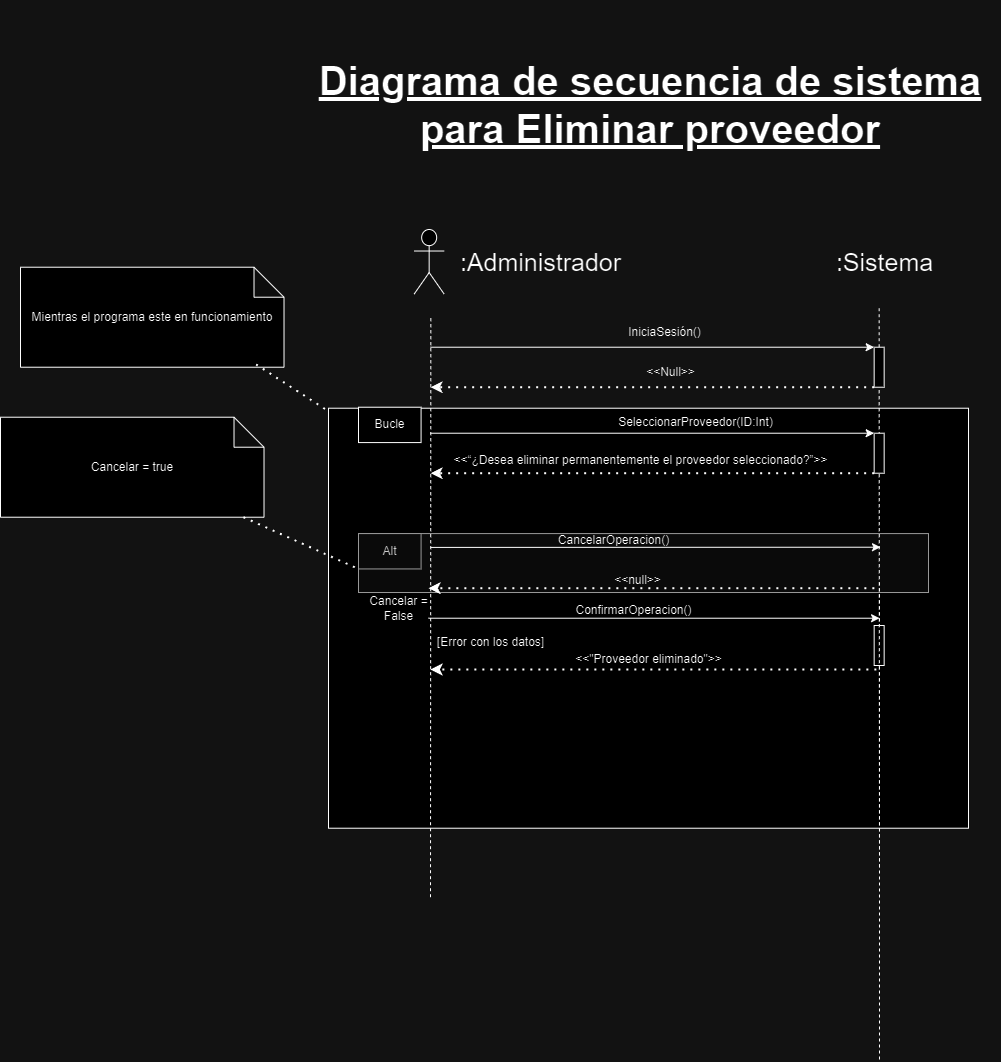

The diagram above was exported from draw.io. Its source (the exported page's mxGraphModel, read from the mxfile embedded in the PNG):
<mxGraphModel dx="2511" dy="-123" grid="1" gridSize="10" guides="1" tooltips="1" connect="1" arrows="1" fold="1" page="1" pageScale="1" pageWidth="827" pageHeight="1169" math="0" shadow="0">
  <root>
    <mxCell id="0" />
    <mxCell id="1" parent="0" />
    <mxCell id="OuoLSNw1wwW3att1Smvi-260" value=" " style="group" connectable="0" vertex="1" parent="1">
      <mxGeometry x="2628" y="3878.72" width="610" height="330" as="geometry" />
    </mxCell>
    <mxCell id="OuoLSNw1wwW3att1Smvi-261" value="" style="rounded=0;whiteSpace=wrap;html=1;" vertex="1" parent="OuoLSNw1wwW3att1Smvi-260">
      <mxGeometry x="-30" y="-90" width="640" height="420" as="geometry" />
    </mxCell>
    <mxCell id="OuoLSNw1wwW3att1Smvi-262" value="" style="rounded=0;whiteSpace=wrap;html=1;fillColor=#f5f5f5;fontColor=#333333;strokeColor=#666666;" vertex="1" parent="OuoLSNw1wwW3att1Smvi-260">
      <mxGeometry y="35.357142857142854" width="570" height="58.92857142857143" as="geometry" />
    </mxCell>
    <mxCell id="OuoLSNw1wwW3att1Smvi-263" value="" style="endArrow=classic;html=1;rounded=0;entryX=0;entryY=0;entryDx=0;entryDy=0;" edge="1" parent="OuoLSNw1wwW3att1Smvi-260">
      <mxGeometry width="50" height="50" relative="1" as="geometry">
        <mxPoint x="70.0010909090909" y="119.99857142857141" as="sourcePoint" />
        <mxPoint x="521.0800000000003" y="119.99857142857141" as="targetPoint" />
      </mxGeometry>
    </mxCell>
    <mxCell id="OuoLSNw1wwW3att1Smvi-264" value="Alt" style="rounded=0;whiteSpace=wrap;html=1;fillColor=#f5f5f5;fontColor=#333333;strokeColor=#666666;" vertex="1" parent="OuoLSNw1wwW3att1Smvi-260">
      <mxGeometry y="35.357142857142854" width="62.58109090909091" height="35.357142857142854" as="geometry" />
    </mxCell>
    <mxCell id="OuoLSNw1wwW3att1Smvi-265" value="CancelarOperacion()" style="text;html=1;align=center;verticalAlign=middle;resizable=0;points=[];autosize=1;strokeColor=none;fillColor=none;" vertex="1" parent="OuoLSNw1wwW3att1Smvi-260">
      <mxGeometry x="190" y="27" width="130" height="30" as="geometry" />
    </mxCell>
    <mxCell id="OuoLSNw1wwW3att1Smvi-266" value="" style="endArrow=classic;dashed=1;html=1;dashPattern=1 3;strokeWidth=2;rounded=0;endFill=1;exitX=0;exitY=1;exitDx=0;exitDy=0;" edge="1" parent="OuoLSNw1wwW3att1Smvi-260">
      <mxGeometry width="50" height="50" relative="1" as="geometry">
        <mxPoint x="515.8600000000006" y="89.99571428571426" as="sourcePoint" />
        <mxPoint x="69.99618181818187" y="89.99571428571426" as="targetPoint" />
      </mxGeometry>
    </mxCell>
    <mxCell id="OuoLSNw1wwW3att1Smvi-267" value="&amp;lt;&amp;lt;null&amp;gt;&amp;gt;" style="text;html=1;align=center;verticalAlign=middle;resizable=0;points=[];autosize=1;strokeColor=none;fillColor=none;" vertex="1" parent="OuoLSNw1wwW3att1Smvi-260">
      <mxGeometry x="244" y="67" width="70" height="30" as="geometry" />
    </mxCell>
    <mxCell id="OuoLSNw1wwW3att1Smvi-268" value="Cancelar =&lt;div&gt;False&lt;/div&gt;" style="text;html=1;align=center;verticalAlign=middle;resizable=0;points=[];autosize=1;strokeColor=none;fillColor=none;" vertex="1" parent="OuoLSNw1wwW3att1Smvi-260">
      <mxGeometry y="90" width="80" height="40" as="geometry" />
    </mxCell>
    <mxCell id="OuoLSNw1wwW3att1Smvi-269" value="ConfirmarOperacion()" style="text;html=1;align=center;verticalAlign=middle;resizable=0;points=[];autosize=1;strokeColor=none;fillColor=none;" vertex="1" parent="OuoLSNw1wwW3att1Smvi-260">
      <mxGeometry x="205.0036363636364" y="97.07142857142858" width="140" height="30" as="geometry" />
    </mxCell>
    <mxCell id="OuoLSNw1wwW3att1Smvi-270" value="&amp;lt;&amp;lt;&quot;Proveedor eliminado&quot;&amp;gt;&amp;gt;" style="text;html=1;align=center;verticalAlign=middle;resizable=0;points=[];autosize=1;strokeColor=none;fillColor=none;" vertex="1" parent="OuoLSNw1wwW3att1Smvi-260">
      <mxGeometry x="205" y="146.42857142857142" width="170" height="30" as="geometry" />
    </mxCell>
    <mxCell id="OuoLSNw1wwW3att1Smvi-271" value="" style="endArrow=classic;dashed=1;html=1;dashPattern=1 3;strokeWidth=2;rounded=0;endFill=1;exitX=0;exitY=1;exitDx=0;exitDy=0;" edge="1" parent="OuoLSNw1wwW3att1Smvi-260">
      <mxGeometry width="50" height="50" relative="1" as="geometry">
        <mxPoint x="517.8600000000004" y="171.2757142857143" as="sourcePoint" />
        <mxPoint x="71.99618181818182" y="171.2757142857143" as="targetPoint" />
      </mxGeometry>
    </mxCell>
    <mxCell id="OuoLSNw1wwW3att1Smvi-272" value="[Error con los datos]" style="text;html=1;align=center;verticalAlign=middle;resizable=0;points=[];autosize=1;strokeColor=none;fillColor=none;" vertex="1" parent="OuoLSNw1wwW3att1Smvi-260">
      <mxGeometry x="67" y="129" width="130" height="30" as="geometry" />
    </mxCell>
    <mxCell id="OuoLSNw1wwW3att1Smvi-273" value="" style="endArrow=none;html=1;rounded=0;dashed=1;entryX=0.5;entryY=1;entryDx=0;entryDy=0;fontSize=30;" edge="1" parent="OuoLSNw1wwW3att1Smvi-260">
      <mxGeometry width="50" height="50" relative="1" as="geometry">
        <mxPoint x="521" y="561.2800000000002" as="sourcePoint" />
        <mxPoint x="521" y="81.5600000000004" as="targetPoint" />
      </mxGeometry>
    </mxCell>
    <mxCell id="OuoLSNw1wwW3att1Smvi-274" value="" style="rounded=0;whiteSpace=wrap;html=1;" vertex="1" parent="OuoLSNw1wwW3att1Smvi-260">
      <mxGeometry x="515.6599999999999" y="127.2800000000002" width="10" height="40" as="geometry" />
    </mxCell>
    <mxCell id="OuoLSNw1wwW3att1Smvi-275" value="" style="shape=umlActor;verticalLabelPosition=bottom;verticalAlign=top;html=1;outlineConnect=0;fontSize=30;" vertex="1" parent="1">
      <mxGeometry x="2683.66" y="3610" width="30" height="64.57" as="geometry" />
    </mxCell>
    <mxCell id="OuoLSNw1wwW3att1Smvi-276" value="" style="endArrow=none;html=1;rounded=0;dashed=1;entryX=0.5;entryY=1;entryDx=0;entryDy=0;fontSize=30;" edge="1" parent="1" source="OuoLSNw1wwW3att1Smvi-281">
      <mxGeometry width="50" height="50" relative="1" as="geometry">
        <mxPoint x="3143.66" y="4407.72" as="sourcePoint" />
        <mxPoint x="3148.66" y="3685.72" as="targetPoint" />
      </mxGeometry>
    </mxCell>
    <mxCell id="OuoLSNw1wwW3att1Smvi-277" value="&lt;font style=&quot;font-size: 25px;&quot;&gt;:Sistema&lt;/font&gt;" style="text;html=1;align=center;verticalAlign=middle;resizable=0;points=[];autosize=1;strokeColor=none;fillColor=none;" vertex="1" parent="1">
      <mxGeometry x="3093.66" y="3622.29" width="120" height="40" as="geometry" />
    </mxCell>
    <mxCell id="OuoLSNw1wwW3att1Smvi-278" value="" style="endArrow=classic;html=1;rounded=0;entryX=0;entryY=0;entryDx=0;entryDy=0;" edge="1" parent="1" target="OuoLSNw1wwW3att1Smvi-281">
      <mxGeometry width="50" height="50" relative="1" as="geometry">
        <mxPoint x="2700" y="3727.72" as="sourcePoint" />
        <mxPoint x="3143.66" y="3727.72" as="targetPoint" />
      </mxGeometry>
    </mxCell>
    <mxCell id="OuoLSNw1wwW3att1Smvi-279" value="" style="endArrow=classic;dashed=1;html=1;dashPattern=1 3;strokeWidth=2;rounded=0;endFill=1;exitX=0;exitY=1;exitDx=0;exitDy=0;" edge="1" parent="1" source="OuoLSNw1wwW3att1Smvi-281">
      <mxGeometry width="50" height="50" relative="1" as="geometry">
        <mxPoint x="3133.66" y="3777.72" as="sourcePoint" />
        <mxPoint x="2700" y="3767.72" as="targetPoint" />
      </mxGeometry>
    </mxCell>
    <mxCell id="OuoLSNw1wwW3att1Smvi-280" value="" style="endArrow=none;html=1;rounded=0;dashed=1;entryX=0.5;entryY=1;entryDx=0;entryDy=0;fontSize=30;" edge="1" parent="1" target="OuoLSNw1wwW3att1Smvi-281">
      <mxGeometry width="50" height="50" relative="1" as="geometry">
        <mxPoint x="3149" y="4247.72" as="sourcePoint" />
        <mxPoint x="3148.66" y="3685.72" as="targetPoint" />
      </mxGeometry>
    </mxCell>
    <mxCell id="OuoLSNw1wwW3att1Smvi-281" value="" style="rounded=0;whiteSpace=wrap;html=1;" vertex="1" parent="1">
      <mxGeometry x="3143.66" y="3727.72" width="10" height="40" as="geometry" />
    </mxCell>
    <mxCell id="OuoLSNw1wwW3att1Smvi-282" value="&lt;font style=&quot;font-size: 25px;&quot;&gt;:Administrador&lt;/font&gt;" style="text;html=1;align=center;verticalAlign=middle;resizable=0;points=[];autosize=1;strokeColor=none;fillColor=none;" vertex="1" parent="1">
      <mxGeometry x="2720" y="3622.29" width="180" height="40" as="geometry" />
    </mxCell>
    <mxCell id="OuoLSNw1wwW3att1Smvi-283" value="IniciaSesión()" style="text;html=1;align=center;verticalAlign=middle;resizable=0;points=[];autosize=1;strokeColor=none;fillColor=none;" vertex="1" parent="1">
      <mxGeometry x="2883.66" y="3697.72" width="100" height="30" as="geometry" />
    </mxCell>
    <mxCell id="OuoLSNw1wwW3att1Smvi-284" value="" style="endArrow=classic;html=1;rounded=0;entryX=0;entryY=0;entryDx=0;entryDy=0;" edge="1" parent="1" target="OuoLSNw1wwW3att1Smvi-287">
      <mxGeometry width="50" height="50" relative="1" as="geometry">
        <mxPoint x="2700" y="3813.72" as="sourcePoint" />
        <mxPoint x="3138.66" y="3813.72" as="targetPoint" />
      </mxGeometry>
    </mxCell>
    <mxCell id="OuoLSNw1wwW3att1Smvi-285" value="SeleccionarProveedor(ID:Int)" style="text;html=1;align=center;verticalAlign=middle;resizable=0;points=[];autosize=1;strokeColor=none;fillColor=none;" vertex="1" parent="1">
      <mxGeometry x="2875" y="3787.72" width="180" height="30" as="geometry" />
    </mxCell>
    <mxCell id="OuoLSNw1wwW3att1Smvi-286" value="" style="endArrow=classic;dashed=1;html=1;dashPattern=1 3;strokeWidth=2;rounded=0;endFill=1;exitX=0;exitY=1;exitDx=0;exitDy=0;" edge="1" parent="1" source="OuoLSNw1wwW3att1Smvi-287">
      <mxGeometry width="50" height="50" relative="1" as="geometry">
        <mxPoint x="3128.66" y="3863.72" as="sourcePoint" />
        <mxPoint x="2700" y="3853.72" as="targetPoint" />
      </mxGeometry>
    </mxCell>
    <mxCell id="OuoLSNw1wwW3att1Smvi-287" value="" style="rounded=0;whiteSpace=wrap;html=1;" vertex="1" parent="1">
      <mxGeometry x="3143.66" y="3813.72" width="10" height="40" as="geometry" />
    </mxCell>
    <mxCell id="OuoLSNw1wwW3att1Smvi-288" value="" style="endArrow=none;html=1;rounded=0;dashed=1;entryX=0.5;entryY=1;entryDx=0;entryDy=0;fontSize=30;" edge="1" parent="1">
      <mxGeometry width="50" height="50" relative="1" as="geometry">
        <mxPoint x="2700" y="4277.72" as="sourcePoint" />
        <mxPoint x="2700.34" y="3697.72" as="targetPoint" />
      </mxGeometry>
    </mxCell>
    <mxCell id="OuoLSNw1wwW3att1Smvi-289" value="&amp;lt;&amp;lt;Null&amp;gt;&amp;gt;" style="text;html=1;align=center;verticalAlign=middle;resizable=0;points=[];autosize=1;strokeColor=none;fillColor=none;" vertex="1" parent="1">
      <mxGeometry x="2905" y="3737.72" width="70" height="30" as="geometry" />
    </mxCell>
    <mxCell id="OuoLSNw1wwW3att1Smvi-290" value="&amp;lt;&amp;lt;“¿Desea eliminar permanentemente el proveedor seleccionado?”&amp;gt;&amp;gt;" style="text;html=1;align=center;verticalAlign=middle;resizable=0;points=[];autosize=1;strokeColor=none;fillColor=none;" vertex="1" parent="1">
      <mxGeometry x="2710" y="3825.72" width="400" height="30" as="geometry" />
    </mxCell>
    <mxCell id="OuoLSNw1wwW3att1Smvi-291" value="" style="endArrow=classic;html=1;rounded=0;exitX=0;exitY=0.25;exitDx=0;exitDy=0;" edge="1" parent="1">
      <mxGeometry width="50" height="50" relative="1" as="geometry">
        <mxPoint x="2700" y="3927.916428571429" as="sourcePoint" />
        <mxPoint x="3150" y="3927.72" as="targetPoint" />
      </mxGeometry>
    </mxCell>
    <mxCell id="OuoLSNw1wwW3att1Smvi-292" value="Cancelar = true" style="shape=note;whiteSpace=wrap;html=1;backgroundOutline=1;darkOpacity=0.05;" vertex="1" parent="1">
      <mxGeometry x="2270" y="3797.72" width="263.51" height="100" as="geometry" />
    </mxCell>
    <mxCell id="OuoLSNw1wwW3att1Smvi-293" value="" style="endArrow=none;dashed=1;html=1;dashPattern=1 3;strokeWidth=2;rounded=0;entryX=0;entryY=1;entryDx=0;entryDy=0;" edge="1" parent="1" source="OuoLSNw1wwW3att1Smvi-292" target="OuoLSNw1wwW3att1Smvi-264">
      <mxGeometry width="50" height="50" relative="1" as="geometry">
        <mxPoint x="2539" y="4097.72" as="sourcePoint" />
        <mxPoint x="2810" y="4052.72" as="targetPoint" />
      </mxGeometry>
    </mxCell>
    <mxCell id="OuoLSNw1wwW3att1Smvi-294" value="Bucle" style="rounded=0;whiteSpace=wrap;html=1;" vertex="1" parent="1">
      <mxGeometry x="2628" y="3787.72" width="62.58109090909091" height="35.357142857142854" as="geometry" />
    </mxCell>
    <mxCell id="OuoLSNw1wwW3att1Smvi-295" value="Mientras el programa este en funcionamiento" style="shape=note;whiteSpace=wrap;html=1;backgroundOutline=1;darkOpacity=0.05;" vertex="1" parent="1">
      <mxGeometry x="2290" y="3647.72" width="263.51" height="100" as="geometry" />
    </mxCell>
    <mxCell id="OuoLSNw1wwW3att1Smvi-296" value="" style="endArrow=none;dashed=1;html=1;dashPattern=1 3;strokeWidth=2;rounded=0;exitX=0.894;exitY=0.972;exitDx=0;exitDy=0;exitPerimeter=0;" edge="1" parent="1" source="OuoLSNw1wwW3att1Smvi-295" target="OuoLSNw1wwW3att1Smvi-261">
      <mxGeometry width="50" height="50" relative="1" as="geometry">
        <mxPoint x="2510" y="3747.72" as="sourcePoint" />
        <mxPoint x="2625" y="3799.72" as="targetPoint" />
      </mxGeometry>
    </mxCell>
    <mxCell id="OuoLSNw1wwW3att1Smvi-297" value="Diagrama de secuencia de sistema&lt;div&gt;para Eliminar proveedor&lt;br&gt;&lt;/div&gt;" style="text;strokeColor=none;align=center;fillColor=none;html=1;verticalAlign=middle;whiteSpace=wrap;rounded=0;fontStyle=5;fontSize=40;" vertex="1" parent="1">
      <mxGeometry x="2570" y="3380" width="700" height="210" as="geometry" />
    </mxCell>
  </root>
</mxGraphModel>